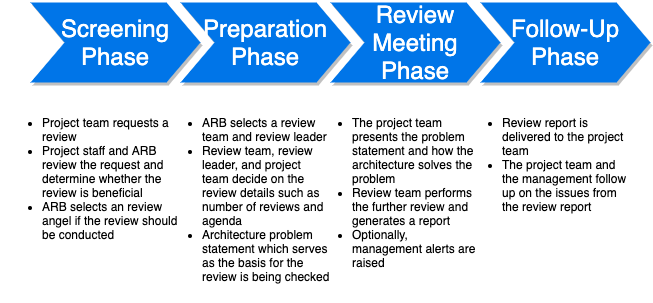

The diagram above was exported from draw.io. Its source (the exported page's mxGraphModel, read from the mxfile embedded in the PNG):
<mxGraphModel dx="946" dy="606" grid="1" gridSize="10" guides="1" tooltips="1" connect="1" arrows="1" fold="1" page="1" pageScale="1" pageWidth="1100" pageHeight="850" background="none" math="0" shadow="0">
  <root>
    <mxCell id="0" />
    <mxCell id="1" parent="0" />
    <mxCell id="2" value="Screening Phase" style="shape=step;whiteSpace=wrap;html=1;fontSize=24;fillColor=#0075E8;fontColor=#FFFFFF;strokeColor=none;shadow=1;" vertex="1" parent="1">
      <mxGeometry x="240" y="180" width="170" height="80" as="geometry" />
    </mxCell>
    <mxCell id="3" value="Preparation&lt;br style=&quot;font-size: 24px;&quot;&gt;Phase" style="shape=step;whiteSpace=wrap;html=1;fontSize=24;fontColor=#FFFFFF;strokeColor=none;fillColor=#0075E8;shadow=1;" vertex="1" parent="1">
      <mxGeometry x="390" y="180" width="170" height="80" as="geometry" />
    </mxCell>
    <mxCell id="4" value="Review Meeting&lt;br style=&quot;font-size: 24px;&quot;&gt;Phase" style="shape=step;whiteSpace=wrap;html=1;fontSize=24;fontColor=#FFFFFF;strokeColor=none;fillColor=#0075E8;shadow=1;" vertex="1" parent="1">
      <mxGeometry x="540" y="180" width="170" height="80" as="geometry" />
    </mxCell>
    <mxCell id="5" value="Follow-Up Phase" style="shape=step;whiteSpace=wrap;html=1;fontSize=24;fontColor=#FFFFFF;strokeColor=none;fillColor=#0075E8;shadow=1;" vertex="1" parent="1">
      <mxGeometry x="690" y="180" width="170" height="80" as="geometry" />
    </mxCell>
    <mxCell id="6" value="&lt;ul&gt;&lt;li&gt;&lt;span&gt;Project team requests a review&lt;/span&gt;&lt;/li&gt;&lt;li&gt;&lt;span&gt;Project staff and ARB review the request and determine whether the review is beneficial&lt;/span&gt;&lt;/li&gt;&lt;li&gt;&lt;span&gt;ARB selects an review angel if the review should be conducted&lt;/span&gt;&lt;/li&gt;&lt;/ul&gt;" style="text;spacingTop=-5;fillColor=#ffffff;whiteSpace=wrap;html=1;align=left;fontSize=12;fontFamily=Helvetica;fillColor=none;strokeColor=none;" vertex="1" parent="1">
      <mxGeometry x="210" y="280" width="180" height="200" as="geometry" />
    </mxCell>
    <mxCell id="7" value="&lt;ul&gt;&lt;li&gt;ARB selects a review team and review leader&lt;/li&gt;&lt;li&gt;Review team, review leader, and project team decide on the review details such as number of reviews and agenda&lt;/li&gt;&lt;li&gt;Architecture problem statement which serves as the basis for the review is being checked&lt;/li&gt;&lt;/ul&gt;" style="text;spacingTop=-5;fillColor=#ffffff;whiteSpace=wrap;html=1;align=left;fontSize=12;fontFamily=Helvetica;fillColor=none;strokeColor=none;" vertex="1" parent="1">
      <mxGeometry x="370" y="280" width="170" height="200" as="geometry" />
    </mxCell>
    <mxCell id="8" value="&lt;ul&gt;&lt;li&gt;The project team presents the problem statement and how the architecture solves the problem&lt;/li&gt;&lt;li&gt;Review team performs the further review and generates a report&lt;/li&gt;&lt;li&gt;Optionally, management alerts are raised&lt;/li&gt;&lt;/ul&gt;" style="text;spacingTop=-5;fillColor=#ffffff;whiteSpace=wrap;html=1;align=left;fontSize=12;fontFamily=Helvetica;fillColor=none;strokeColor=none;" vertex="1" parent="1">
      <mxGeometry x="520" y="280" width="170" height="200" as="geometry" />
    </mxCell>
    <mxCell id="9" value="&lt;ul&gt;&lt;li&gt;Review report is delivered to the project team&lt;/li&gt;&lt;li&gt;The project team and the management follow up on the issues from the review report&lt;/li&gt;&lt;/ul&gt;" style="text;spacingTop=-5;fillColor=#ffffff;whiteSpace=wrap;html=1;align=left;fontSize=12;fontFamily=Helvetica;fillColor=none;strokeColor=none;" vertex="1" parent="1">
      <mxGeometry x="670" y="280" width="170" height="200" as="geometry" />
    </mxCell>
  </root>
</mxGraphModel>